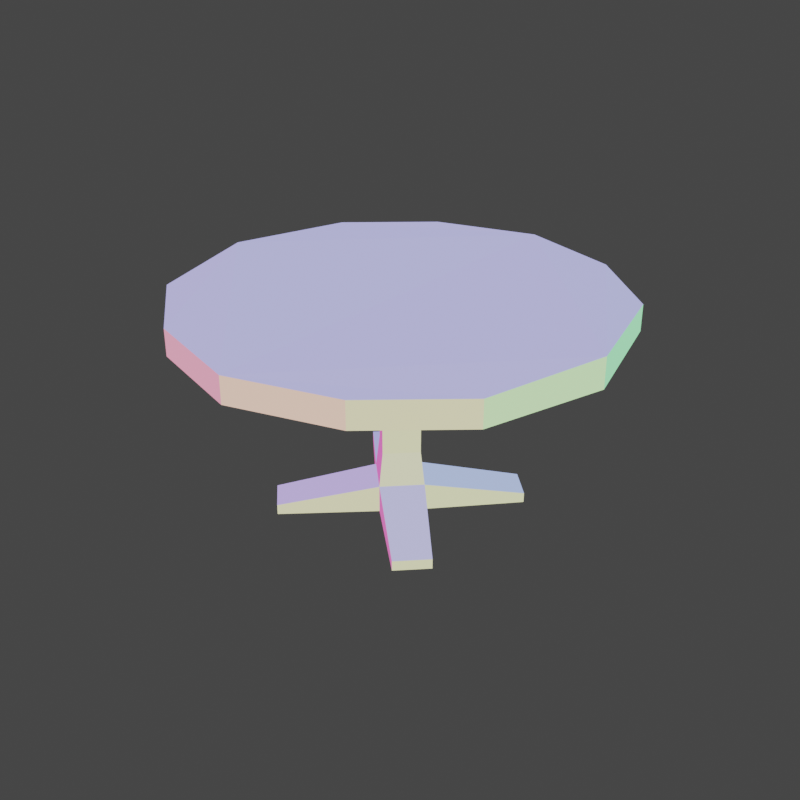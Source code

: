 # Source: round_table_single.blend  (saved by Blender 3.1.7; exported with 4.5.12 LTS)
import bpy
from mathutils import Matrix  # noqa: F401  (used for matrix-valued properties, if any)

bpy.ops.wm.read_factory_settings(use_empty=True)
scene = bpy.context.scene
scene.name = 'Scene'

# ---- collections
col_collection = bpy.data.collections.new('Collection'); scene.collection.children.link(col_collection)

# ---- materials (node trees are filled in below, after node groups)
mat_normal = bpy.data.materials.new('Normal')
mat_normal.use_transparent_shadow = False

# ---- material node trees
mat_normal.use_nodes = True; mat_normal.node_tree.nodes.clear()
_N = mat_normal.node_tree.nodes; _L = mat_normal.node_tree.links
n0 = _N.new('ShaderNodeOutputMaterial'); n0.name = 'Material Output'; n0.location = (190, 282)
n1 = _N.new('ShaderNodeEmission'); n1.name = 'Emission'; n1.location = (-123, 290)
n2 = _N.new('ShaderNodeTexCoord'); n2.name = 'Texture Coordinate'; n2.location = (-744, 327)
n3 = _N.new('ShaderNodeVectorMath'); n3.name = 'Vector Math'; n3.location = (-468, 388)
n3.operation = 'MULTIPLY_ADD'
n3.inputs[1].default_value = (0.5, 0.5, 0.5)
n3.inputs[2].default_value = (0.5, 0.5, 0.5)
_L.new(n1.outputs[0], n0.inputs[0])
_L.new(n2.outputs[1], n3.inputs[0])
_L.new(n3.outputs[0], n1.inputs[0])
n0.is_active_output = True

# ---- world
world_world = bpy.data.worlds.new('World'); scene.world = world_world
world_world.use_nodes = True; world_world.node_tree.nodes.clear()
_N = world_world.node_tree.nodes; _L = world_world.node_tree.links
n0 = _N.new('ShaderNodeOutputWorld'); n0.name = 'World Output'; n0.location = (300, 300)
n1 = _N.new('ShaderNodeBackground'); n1.name = 'Background'; n1.location = (10, 300)
n1.inputs[0].default_value = (0.05088, 0.05088, 0.05088, 1.0)
_L.new(n1.outputs[0], n0.inputs[0])
n0.is_active_output = True
world_world.color = (0.05088, 0.05088, 0.05088)
world_world.use_sun_shadow = False
world_world.sun_shadow_jitter_overblur = 0.0

# ---- cameras
cam_camera = bpy.data.cameras.new('Camera')
cam_camera.clip_end = 100.0
cam_camera.ortho_scale = 7.314

# ---- lights
light_light = bpy.data.lights.new('Light', 'POINT')
light_light.transmission_factor = 0.0
light_light.energy = 1000.0
light_light.shadow_soft_size = 0.1
light_light.shadow_maximum_resolution = 0.006
light_light.use_absolute_resolution = True

# ---- meshes
me_cube = bpy.data.meshes.new('Cube')
me_cube.from_pydata([(-0.8329, 0.5329, 0.2699), (-0.8329, 0.5329, 0.002884), (-0.5329, 0.8329, 0.2699), (-0.5329, 0.8329, 0.002884), (-0.8329, 0.8329, 0.002884), (-0.5829, 0.8329, 0.6006), (-0.8329, 0.5829, 0.6006), (-0.5829, 0.8329, 1.847), (-0.8329, 0.5829, 1.847), (0.1171, 0.1329, 0.1011), (-0.1329, -0.1171, 0.1011), (-0.1329, -0.1171, 0.002884), (0.1171, 0.1329, 0.002884), (-0.8329, 0.8329, 2.097), (1.274, 0.8329, 2.097), (0.9741, -0.1648, 1.847), (1.274, 0.8329, 1.847), (0.9741, -0.1648, 2.097), (0.3228, -0.9134, 2.097), (-0.8329, -1.235, 2.116), (0.3228, -0.9133, 1.847), (-0.8329, -1.235, 1.829), (-1.133, 0.8329, 0.2699), (-1.133, 0.8329, 0.002884), (-1.083, 0.8329, 0.6006), (-1.083, 0.8329, 1.847), (-1.783, 0.1329, 0.1011), (-1.533, -0.1171, 0.1011), (-1.533, -0.1171, 0.002884), (-1.783, 0.1329, 0.002884), (-2.94, 0.8329, 2.097), (-2.64, -0.1648, 1.847), (-2.94, 0.8329, 1.847), (-2.64, -0.1648, 2.097), (-1.989, -0.9134, 2.097), (-1.989, -0.9133, 1.847), (-0.8329, 1.133, 0.2699), (-0.8329, 1.133, 0.002884), (-0.8329, 1.083, 0.6006), (-0.8329, 1.083, 1.847), (0.1171, 1.533, 0.1011), (-0.1329, 1.783, 0.1011), (-0.1329, 1.783, 0.002884), (0.1171, 1.533, 0.002884), (0.9741, 1.831, 1.847), (0.9741, 1.831, 2.097), (0.3228, 2.579, 2.097), (-0.8329, 2.901, 2.116), (0.3228, 2.579, 1.847), (-0.8329, 2.901, 1.829), (-1.783, 1.533, 0.1011), (-1.533, 1.783, 0.1011), (-1.533, 1.783, 0.002884), (-1.783, 1.533, 0.002884), (-2.64, 1.831, 1.847), (-2.64, 1.831, 2.097), (-1.989, 2.579, 2.097), (-1.989, 2.579, 1.847)], [], [(4, 3, 12, 11, 1), (3, 2, 9, 12), (0, 2, 5, 6), (13, 19, 18, 17, 14), (10, 9, 2, 0), (10, 11, 12, 9), (6, 5, 7, 8), (11, 10, 0, 1), (8, 7, 16, 15, 20, 21), (15, 16, 14, 17), (21, 20, 18, 19), (18, 20, 15, 17), (4, 1, 28, 29, 23), (23, 29, 26, 22), (0, 6, 24, 22), (13, 30, 33, 34, 19), (27, 0, 22, 26), (27, 26, 29, 28), (6, 8, 25, 24), (28, 1, 0, 27), (8, 21, 35, 31, 32, 25), (31, 33, 30, 32), (21, 19, 34, 35), (34, 33, 31, 35), (4, 37, 42, 43, 3), (3, 43, 40, 2), (36, 38, 5, 2), (13, 14, 45, 46, 47), (41, 36, 2, 40), (41, 40, 43, 42), (38, 39, 7, 5), (42, 37, 36, 41), (39, 49, 48, 44, 16, 7), (44, 45, 14, 16), (49, 47, 46, 48), (46, 45, 44, 48), (4, 23, 53, 52, 37), (23, 22, 50, 53), (36, 22, 24, 38), (13, 47, 56, 55, 30), (51, 50, 22, 36), (51, 52, 53, 50), (38, 24, 25, 39), (52, 51, 36, 37), (39, 25, 32, 54, 57, 49), (54, 32, 30, 55), (49, 57, 56, 47), (56, 57, 54, 55)])
_uv = me_cube.uv_layers.new(name='UVMap')
_uv.uv.foreach_set('vector', [0.25, 0.625, 0.375, 0.625, 0.375, 0.6875, 0.3125, 0.75, 0.25, 0.75, 0.375, 0.625, 0.625, 0.625, 0.625, 0.6875, 0.375, 0.6875, 0.0, 0.0, 0.0, 0.0, 0.6875, 0.625, 0.75, 0.6875, 0.0, 0.0, 0.5889, 0.5398, 0.7366, 0.6741, 0.6993, 0.6368, 0.5578, 0.5071, 0.625, 0.8125, 0.625, 0.6875, 0.625, 0.625, 0.0, 0.0, 0.625, 0.8125, 0.375, 0.8125, 0.375, 0.6875, 0.625, 0.6875, 0.75, 0.6875, 0.6875, 0.625, 0.6875, 0.625, 0.75, 0.6875, 0.375, 0.8125, 0.625, 0.8125, 0.625, 0.875, 0.375, 0.875, 0.75, 0.6875, 0.6875, 0.625, 0.6875, 0.625, 0.6993, 0.6368, 0.7366, 0.6741, 0.75, 0.6875, 0.6993, 0.6368, 0.6875, 0.625, 0.5578, 0.5071, 0.6993, 0.6368, 0.75, 0.6875, 0.7366, 0.6741, 0.7366, 0.6741, 0.5889, 0.5398, 0.7366, 0.6741, 0.7366, 0.6741, 0.6993, 0.6368, 0.6993, 0.6368, 0.25, 0.625, 0.25, 0.75, 0.3125, 0.75, 0.375, 0.6875, 0.375, 0.625, 0.375, 0.625, 0.375, 0.6875, 0.625, 0.6875, 0.625, 0.625, 0.0, 0.0, 0.75, 0.6875, 0.6875, 0.625, 0.0, 0.0, 0.0, 0.0, 0.5578, 0.5071, 0.6993, 0.6368, 0.7366, 0.6741, 0.5889, 0.5398, 0.625, 0.8125, 0.0, 0.0, 0.625, 0.625, 0.625, 0.6875, 0.625, 0.8125, 0.625, 0.6875, 0.375, 0.6875, 0.375, 0.8125, 0.75, 0.6875, 0.75, 0.6875, 0.6875, 0.625, 0.6875, 0.625, 0.375, 0.8125, 0.375, 0.875, 0.625, 0.875, 0.625, 0.8125, 0.75, 0.6875, 0.75, 0.6875, 0.7366, 0.6741, 0.6993, 0.6368, 0.6875, 0.625, 0.6875, 0.625, 0.6993, 0.6368, 0.6993, 0.6368, 0.5578, 0.5071, 0.6875, 0.625, 0.75, 0.6875, 0.5889, 0.5398, 0.7366, 0.6741, 0.7366, 0.6741, 0.7366, 0.6741, 0.6993, 0.6368, 0.6993, 0.6368, 0.7366, 0.6741, 0.25, 0.625, 0.25, 0.75, 0.3125, 0.75, 0.375, 0.6875, 0.375, 0.625, 0.375, 0.625, 0.375, 0.6875, 0.625, 0.6875, 0.625, 0.625, 0.0, 0.0, 0.75, 0.6875, 0.6875, 0.625, 0.0, 0.0, 0.0, 0.0, 0.5578, 0.5071, 0.6993, 0.6368, 0.7366, 0.6741, 0.5889, 0.5398, 0.625, 0.8125, 0.0, 0.0, 0.625, 0.625, 0.625, 0.6875, 0.625, 0.8125, 0.625, 0.6875, 0.375, 0.6875, 0.375, 0.8125, 0.75, 0.6875, 0.75, 0.6875, 0.6875, 0.625, 0.6875, 0.625, 0.375, 0.8125, 0.375, 0.875, 0.625, 0.875, 0.625, 0.8125, 0.75, 0.6875, 0.75, 0.6875, 0.7366, 0.6741, 0.6993, 0.6368, 0.6875, 0.625, 0.6875, 0.625, 0.6993, 0.6368, 0.6993, 0.6368, 0.5578, 0.5071, 0.6875, 0.625, 0.75, 0.6875, 0.5889, 0.5398, 0.7366, 0.6741, 0.7366, 0.6741, 0.7366, 0.6741, 0.6993, 0.6368, 0.6993, 0.6368, 0.7366, 0.6741, 0.25, 0.625, 0.375, 0.625, 0.375, 0.6875, 0.3125, 0.75, 0.25, 0.75, 0.375, 0.625, 0.625, 0.625, 0.625, 0.6875, 0.375, 0.6875, 0.0, 0.0, 0.0, 0.0, 0.6875, 0.625, 0.75, 0.6875, 0.0, 0.0, 0.5889, 0.5398, 0.7366, 0.6741, 0.6993, 0.6368, 0.5578, 0.5071, 0.625, 0.8125, 0.625, 0.6875, 0.625, 0.625, 0.0, 0.0, 0.625, 0.8125, 0.375, 0.8125, 0.375, 0.6875, 0.625, 0.6875, 0.75, 0.6875, 0.6875, 0.625, 0.6875, 0.625, 0.75, 0.6875, 0.375, 0.8125, 0.625, 0.8125, 0.625, 0.875, 0.375, 0.875, 0.75, 0.6875, 0.6875, 0.625, 0.6875, 0.625, 0.6993, 0.6368, 0.7366, 0.6741, 0.75, 0.6875, 0.6993, 0.6368, 0.6875, 0.625, 0.5578, 0.5071, 0.6993, 0.6368, 0.75, 0.6875, 0.7366, 0.6741, 0.7366, 0.6741, 0.5889, 0.5398, 0.7366, 0.6741, 0.7366, 0.6741, 0.6993, 0.6368, 0.6993, 0.6368])
me_cube.materials.append(mat_normal)
me_cube.use_remesh_preserve_volume = False
me_cube.use_remesh_preserve_attributes = False
me_cube.use_mirror_vertex_groups = False
me_cube.update()

# ---- objects
ob_cube = bpy.data.objects.new('Cube', me_cube)
ob_light = bpy.data.objects.new('Light', light_light)
ob_camera = bpy.data.objects.new('Camera', cam_camera)

# ---- transforms, parenting, visibility, modifiers, constraints
ob_cube.location = (0.0, 0.0, 0.0)
ob_cube.rotation_euler = (0.0, -0.0, -1.571)
ob_cube.lock_rotations_4d = False
ob_cube.empty_display_type = 'ARROWS'
ob_cube.lineart.crease_threshold = 0.0
ob_light.location = (4.076, 1.005, 5.904)
ob_light.rotation_euler = (0.6503, 0.05522, 1.866)
ob_light.lock_rotations_4d = False
ob_light.empty_display_type = 'ARROWS'
ob_light.color = (0.0, 0.0, 0.0, 0.0)
ob_light.lineart.crease_threshold = 0.0
ob_camera.location = (7.359, -6.926, 4.958)
ob_camera.rotation_euler = (1.109, 0.0, 0.8149)
ob_camera.lock_rotations_4d = False
ob_camera.empty_display_type = 'ARROWS'
ob_camera.color = (0.0, 0.0, 0.0, 0.0)
ob_camera.display_type = 'WIRE'
ob_camera.lineart.crease_threshold = 0.0

# ---- collection membership
col_collection.objects.link(ob_cube)
col_collection.objects.link(ob_light)
col_collection.objects.link(ob_camera)

# ---- scene / render settings (as saved in the file)
scene.frame_start = 1; scene.frame_end = 250; scene.frame_set(2)
scene.render.engine = 'BLENDER_EEVEE_NEXT'
scene.render.resolution_x = 480
scene.render.resolution_y = 480
scene.cycles.sampling_pattern = 'TABULATED_SOBOL'
scene.cycles.use_light_tree = False
scene.eevee.taa_render_samples = 1
scene.view_settings.view_transform = 'Filmic'
bpy.context.view_layer.update()

# ---- added for rendering (the .blend has no active camera): camera
cam_auto = bpy.data.cameras.new('AutoCamera')
cam_auto.lens = 50.0
cam_auto.sensor_width = 36.0
cam_auto.clip_end = 1000.0
ob_auto_camera = bpy.data.objects.new('AutoCamera', cam_auto)
scene.collection.objects.link(ob_auto_camera)
ob_auto_camera.location = (6.63577, -6.13053, 5.70164)
ob_auto_camera.rotation_euler = (1.09748, -7.21219e-08, 0.694738)
scene.camera = ob_auto_camera
bpy.context.view_layer.update()
